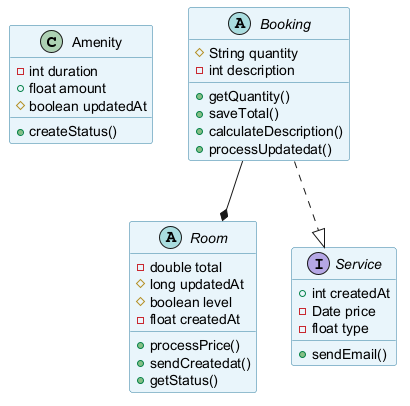

The diagram above was rendered by PlantUML. Its source (embedded in the PNG):
@startuml
skinparam backgroundColor #FFFFFF
skinparam classBackgroundColor #E8F4FA
skinparam classBorderColor #2C7DA0
class Amenity {
  -int duration
  +float amount
  #boolean updatedAt
  +createStatus()
}
abstract class Room {
  -double total
  #long updatedAt
  #boolean level
  -float createdAt
  +processPrice()
  +sendCreatedat()
  +getStatus()
}
interface Service {
  +int createdAt
  -Date price
  -float type
  +sendEmail()
}
abstract class Booking {
  #String quantity
  -int description
  +getQuantity()
  +saveTotal()
  +calculateDescription()
  +processUpdatedat()
}
Booking ..|> Service
Booking --* Room
@enduml